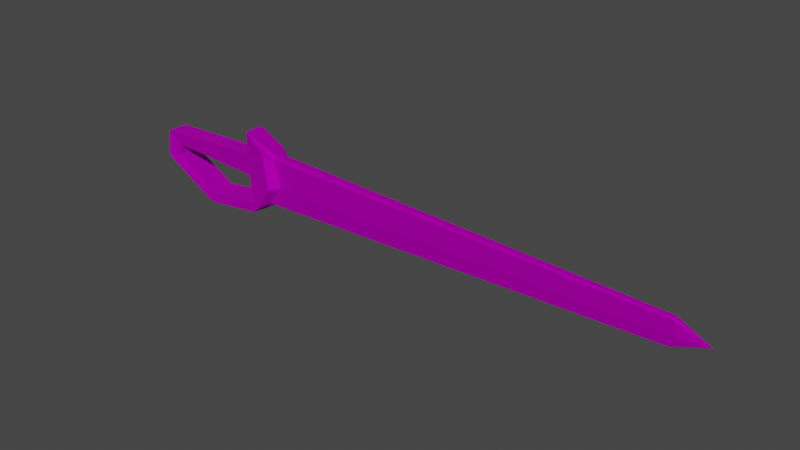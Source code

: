 # Source: sword.blend  (saved by Blender 3.1.7; exported with 4.5.12 LTS)
import bpy
from mathutils import Matrix  # noqa: F401  (used for matrix-valued properties, if any)

bpy.ops.wm.read_factory_settings(use_empty=True)
scene = bpy.context.scene
scene.name = 'Scene'

# ---- collections
col_collection = bpy.data.collections.new('Collection'); scene.collection.children.link(col_collection)

# ---- images (referenced by path relative to the original .blend; pixels are not part of the script)
import os
ASSET_DIR = os.environ.get("B2B_ASSET_DIR", "")  # directory of the original .blend (textures are referenced by path, not embedded)
HERE = os.path.dirname(os.path.abspath(__file__))  # packed textures are extracted next to this script under _unpacked/

def load_image(name, relpath, width, height, colorspace="sRGB"):
    """Load a texture the original file referenced (path relative to the .blend, or extracted next to this script)."""
    p = next((c for c in (os.path.join(HERE, relpath), os.path.join(ASSET_DIR, relpath)) if relpath and os.path.exists(c)), "")
    if p:
        img = bpy.data.images.load(p, check_existing=True)
        img.name = name
    else:  # same state as the original file: an image datablock whose file is absent (Cycles renders it pink)
        img = bpy.data.images.new(name, width, height)
        img.source = "FILE"
        img.filepath = "//" + (relpath or name)
    img.colorspace_settings.name = colorspace
    return img
img_sword_png = load_image('Sword.png', 'Sword.png', 1024, 1024, 'sRGB')

# ---- materials (node trees are filled in below, after node groups)
mat_material__190 = bpy.data.materials.new('Material #190')
mat_material__190.use_transparent_shadow = False
mat_material__190.diffuse_color = (0.588, 0.588, 0.588, 1.0)
mat_material__190.roughness = 0.8586
mat_material__190.specular_intensity = 0.0
mat_material__190.metallic = 1.0

# ---- material node trees
mat_material__190.use_nodes = True; mat_material__190.node_tree.nodes.clear()
_N = mat_material__190.node_tree.nodes; _L = mat_material__190.node_tree.links
n0 = _N.new('ShaderNodeBsdfPrincipled'); n0.name = 'Principled BSDF'; n0.location = (132, 265)
n0.distribution = 'GGX'
n0.subsurface_method = 'BURLEY'
n0.inputs[1].default_value = 1.0
n0.inputs[2].default_value = 0.8586
n0.inputs[3].default_value = 1.45
n0.inputs[13].default_value = 0.0
n0.inputs[27].default_value = (0.0, 0.0, 0.0, 1.0)
n1 = _N.new('ShaderNodeNormalMap'); n1.name = 'Normal Map'; n1.location = (-178, -335)
n1.label = 'Normal/Map'
n2 = _N.new('ShaderNodeOutputMaterial'); n2.name = 'Material Output'; n2.location = (422, 265)
n3 = _N.new('ShaderNodeTexImage'); n3.name = 'Image Texture'; n3.location = (-333, 439)
n3.image = img_sword_png
_L.new(n0.outputs[0], n2.inputs[0])
_L.new(n1.outputs[0], n0.inputs[5])
_L.new(n3.outputs[0], n0.inputs[0])
n2.is_active_output = True

# ---- world
world_world = bpy.data.worlds.new('World'); scene.world = world_world
world_world.use_nodes = True; world_world.node_tree.nodes.clear()
_N = world_world.node_tree.nodes; _L = world_world.node_tree.links
n0 = _N.new('ShaderNodeOutputWorld'); n0.name = 'World Output'; n0.location = (300, 300)
n1 = _N.new('ShaderNodeBackground'); n1.name = 'Background'; n1.location = (10, 300)
n1.inputs[0].default_value = (0.05088, 0.05088, 0.05088, 1.0)
_L.new(n1.outputs[0], n0.inputs[0])
n0.is_active_output = True
world_world.color = (0.05088, 0.05088, 0.05088)
world_world.use_sun_shadow = False
world_world.sun_shadow_jitter_overblur = 0.0

# ---- meshes
me_mesh = bpy.data.meshes.new('Mesh')
me_mesh.from_pydata([(-7.433, -6.249, 7.697), (3.685, -6.249, 0.0), (-7.433, 6.249, 7.697), (3.685, 6.249, 0.0), (-9.384, -6.249, 26.12), (3.685, -6.249, 33.82), (-9.384, 6.249, 26.12), (3.685, 6.249, 33.82), (4.629, -9.376, -57.58), (4.629, 9.376, -57.58), (3.59, 6.249, 72.86), (3.59, -6.249, 72.86), (4.656, -8.964, -40.12), (4.656, 8.964, -40.12), (-9.066, 9.376, -13.23), (-9.066, -9.376, -13.23), (-7.569, -7.0, -9.972), (-7.569, 7.0, -9.972), (6.048, 12.41, -42.23), (7.609, 11.86, -4.848), (7.602, -11.92, -4.849), (6.048, -12.41, -42.23), (-2.19, 9.376, -69.98), (-2.19, -9.376, -69.98), (-2.432, -8.159, -55.42), (-2.432, 8.159, -55.42), (6.418, -8.574, 44.54), (6.418, 8.574, 44.54), (8.336, 5.85, -4.743), (8.343, -5.792, -4.742), (6.833, -6.029, -35.91), (6.833, 0.0, -41.06), (6.833, 6.029, -35.91), (7.192, 4.166, 38.11), (7.192, 9.268e-07, 43.26), (7.192, -4.166, 38.11), (6.833, -3.014, -41.06), (6.833, 3.014, -41.06), (7.192, 2.083, 43.26), (7.192, -2.083, 43.26), (57.38, 0.02908, -4.742), (53.8, 1.056, 19.26), (53.8, -1.027, 19.26), (53.62, 1.522, -22.9), (53.62, -1.493, -22.9), (53.62, 3.029, -20.33), (53.62, -3.0, -20.33), (53.8, -2.069, 16.68), (53.8, 2.098, 16.68), (54.38, -2.881, -4.742), (54.38, 2.94, -4.742)], [], [(0, 2, 3), (3, 1, 0), (4, 5, 7), (7, 6, 4), (0, 1, 5), (5, 4, 0), (3, 2, 6), (6, 7, 3), (3, 13, 12), (12, 1, 3), (7, 10, 27), (7, 27, 19), (19, 18, 9), (19, 9, 13), (7, 19, 13), (3, 7, 13), (7, 5, 11), (11, 10, 7), (5, 1, 12), (12, 8, 21), (5, 12, 21), (5, 21, 20), (5, 20, 26), (5, 26, 11), (8, 23, 22), (22, 9, 8), (12, 24, 23), (23, 8, 12), (13, 25, 24), (24, 12, 13), (13, 9, 22), (22, 25, 13), (15, 14, 22), (22, 23, 15), (24, 16, 15), (15, 23, 24), (17, 16, 24), (24, 25, 17), (14, 17, 25), (25, 22, 14), (20, 21, 30), (30, 29, 20), (18, 19, 28), (28, 32, 18), (26, 20, 29), (29, 35, 26), (28, 19, 27), (27, 33, 28), (40, 41, 42), (36, 37, 43), (43, 44, 36), (9, 18, 32), (21, 8, 30), (8, 31, 36), (36, 30, 8), (9, 32, 37), (37, 31, 9), (8, 9, 31), (10, 33, 27), (26, 35, 11), (11, 35, 39), (39, 34, 11), (10, 34, 38), (38, 33, 10), (34, 10, 11), (38, 34, 39), (36, 31, 37), (32, 45, 43), (43, 37, 32), (40, 46, 44), (35, 47, 42), (42, 39, 35), (40, 48, 41), (40, 47, 49), (40, 49, 46), (40, 50, 48), (40, 45, 50), (16, 17, 2), (2, 0, 16), (2, 17, 14), (14, 6, 2), (0, 4, 15), (15, 16, 0), (4, 6, 14), (14, 15, 4), (39, 42, 41), (41, 38, 39), (43, 40, 44), (45, 40, 43), (30, 36, 44), (44, 46, 30), (47, 40, 42), (33, 38, 41), (41, 48, 33), (29, 49, 47), (47, 35, 29), (29, 30, 46), (46, 49, 29), (28, 33, 48), (48, 50, 28), (28, 50, 45), (45, 32, 28)])
me_mesh.polygons.foreach_set('use_smooth', [True] * 102)
_k = set([(0, 1), (0, 2), (0, 4), (0, 15), (0, 16), (1, 3), (1, 5), (1, 12), (2, 3), (2, 6), (2, 14), (2, 17), (3, 7), (3, 13), (4, 5), (4, 6), (4, 15), (5, 7), (5, 11), (5, 12), (5, 20), (5, 21), (5, 26), (6, 7), (6, 14), (7, 10), (7, 13), (7, 19), (7, 27), (8, 9), (8, 12), (8, 21), (8, 23), (8, 30), (8, 36), (9, 13), (9, 18), (9, 19), (9, 22), (9, 32), (9, 37), (10, 11), (10, 27), (10, 33), (10, 38), (11, 26), (11, 35), (11, 39), (12, 13), (12, 23), (12, 24), (13, 19), (13, 22), (13, 25), (14, 15), (14, 17), (14, 22), (14, 25), (15, 16), (15, 23), (15, 24), (16, 17), (16, 24), (17, 25), (18, 19), (18, 28), (18, 32), (19, 27), (19, 28), (20, 21), (20, 26), (20, 29), (20, 30), (21, 30), (22, 23), (22, 25), (23, 24), (24, 25), (26, 35), (27, 33), (28, 32), (28, 33), (28, 50), (29, 30), (29, 35), (29, 49), (30, 36), (30, 46), (31, 36), (31, 37), (32, 37), (32, 45), (33, 38), (33, 48), (34, 38), (34, 39), (35, 39), (35, 47), (36, 37), (36, 44), (37, 43), (38, 39), (38, 41), (39, 42), (40, 41), (40, 42), (40, 43), (40, 44), (40, 45), (40, 46), (40, 47), (40, 48), (40, 49), (40, 50), (41, 42), (41, 48), (42, 47), (43, 44), (43, 45), (44, 46), (45, 50), (46, 49), (47, 49), (48, 50)])
me_mesh.attributes.new('sharp_edge', 'BOOLEAN', 'EDGE').data.foreach_set('value', [ (min(e.vertices), max(e.vertices)) in _k for e in me_mesh.edges])
_uv = me_mesh.uv_layers.new(name='UVChannel_1')
_uv.uv.foreach_set('vector', [0.1557, 0.2124, 0.1463, 0.2484, 0.1073, 0.2383, 0.1073, 0.2383, 0.1167, 0.2022, 0.1557, 0.2124, 0.1993, 0.3217, 0.1706, 0.3566, 0.1418, 0.3329, 0.1418, 0.3329, 0.1706, 0.298, 0.1993, 0.3217, 0.1557, 0.2124, 0.1167, 0.2022, 0.1932, 0.1366, 0.1932, 0.1366, 0.2012, 0.1811, 0.1557, 0.2124, 0.1073, 0.2383, 0.1463, 0.2484, 0.1706, 0.298, 0.1706, 0.298, 0.1418, 0.3329, 0.1073, 0.2383, 0.5397, 0.2994, 0.6063, 0.3312, 0.467, 0.3838, 0.467, 0.3838, 0.4395, 0.3276, 0.5397, 0.2994, 0.6398, 0.1552, 0.7061, 0.135, 0.6773, 0.1719, 0.6398, 0.1552, 0.6773, 0.1719, 0.6449, 0.2413, 0.6449, 0.2413, 0.634, 0.2936, 0.6529, 0.3224, 0.6449, 0.2413, 0.6529, 0.3224, 0.618, 0.2744, 0.6398, 0.1552, 0.6449, 0.2413, 0.618, 0.2744, 0.6036, 0.1995, 0.6398, 0.1552, 0.618, 0.2744, 0.6398, 0.1552, 0.6454, 0.05225, 0.6985, 0.03287, 0.6985, 0.03287, 0.7061, 0.135, 0.6398, 0.1552, 0.868, 0.1618, 0.9001, 0.1997, 0.8736, 0.2583, 0.8736, 0.2583, 0.8411, 0.2832, 0.8477, 0.252, 0.868, 0.1618, 0.8736, 0.2583, 0.8477, 0.252, 0.868, 0.1618, 0.8477, 0.252, 0.7987, 0.2706, 0.868, 0.1618, 0.7987, 0.2706, 0.8095, 0.1932, 0.868, 0.1618, 0.8095, 0.1932, 0.8123, 0.1478, 0.8411, 0.2832, 0.8584, 0.3146, 0.674, 0.399, 0.674, 0.399, 0.6529, 0.3224, 0.8411, 0.2832, 0.8798, 0.2746, 0.8904, 0.2968, 0.8584, 0.3146, 0.8584, 0.3146, 0.8411, 0.2832, 0.8798, 0.2746, 0.6063, 0.3312, 0.6213, 0.3867, 0.4837, 0.4006, 0.4837, 0.4006, 0.467, 0.3838, 0.6063, 0.3312, 0.6063, 0.3312, 0.6529, 0.3224, 0.674, 0.399, 0.674, 0.399, 0.6213, 0.3867, 0.6063, 0.3312, 0.9123, 0.3872, 0.769, 0.49, 0.674, 0.399, 0.674, 0.399, 0.8584, 0.3146, 0.9123, 0.3872, 0.8958, 0.3132, 0.9353, 0.3691, 0.9123, 0.3872, 0.9123, 0.3872, 0.8584, 0.3146, 0.8958, 0.3132, 0.7374, 0.5038, 0.6701, 0.599, 0.6089, 0.5739, 0.6089, 0.5739, 0.6647, 0.4499, 0.7374, 0.5038, 0.769, 0.49, 0.7374, 0.5038, 0.6647, 0.4499, 0.6647, 0.4499, 0.674, 0.399, 0.769, 0.49, 0.7987, 0.2706, 0.8477, 0.252, 0.7942, 0.2736, 0.7942, 0.2736, 0.7544, 0.2472, 0.7987, 0.2706, 0.634, 0.2936, 0.6449, 0.2413, 0.6929, 0.2512, 0.6929, 0.2512, 0.6873, 0.2976, 0.634, 0.2936, 0.8095, 0.1932, 0.7987, 0.2706, 0.7544, 0.2472, 0.7544, 0.2472, 0.7712, 0.1859, 0.8095, 0.1932, 0.6929, 0.2512, 0.6449, 0.2413, 0.6773, 0.1719, 0.6773, 0.1719, 0.7105, 0.1878, 0.6929, 0.2512, 0.2259, 0.7401, 0.2082, 0.8138, 0.2033, 0.8125, 0.4191, 0.7202, 0.4188, 0.7396, 0.2855, 0.7289, 0.2855, 0.7289, 0.2847, 0.7207, 0.4191, 0.7202, 0.6529, 0.3224, 0.634, 0.2936, 0.6873, 0.2976, 0.8477, 0.252, 0.8411, 0.2832, 0.7942, 0.2736, 0.8411, 0.2832, 0.7429, 0.2994, 0.7668, 0.2856, 0.7668, 0.2856, 0.7942, 0.2736, 0.8411, 0.2832, 0.6529, 0.3224, 0.6873, 0.2976, 0.7164, 0.2965, 0.7164, 0.2965, 0.7429, 0.2994, 0.6529, 0.3224, 0.8411, 0.2832, 0.6529, 0.3224, 0.7429, 0.2994, 0.7061, 0.135, 0.7105, 0.1878, 0.6773, 0.1719, 0.8095, 0.1932, 0.7712, 0.1859, 0.8123, 0.1478, 0.8123, 0.1478, 0.7712, 0.1859, 0.7605, 0.1703, 0.7605, 0.1703, 0.7476, 0.1819, 0.8123, 0.1478, 0.7061, 0.135, 0.7476, 0.1819, 0.7298, 0.1847, 0.7298, 0.1847, 0.7105, 0.1878, 0.7061, 0.135, 0.7476, 0.1819, 0.7061, 0.135, 0.8123, 0.1478, 0.1812, 0.9359, 0.1752, 0.9345, 0.1693, 0.9329, 0.7668, 0.2856, 0.7429, 0.2994, 0.7164, 0.2965, 0.4119, 0.7575, 0.2807, 0.7355, 0.2855, 0.7289, 0.2855, 0.7289, 0.4188, 0.7396, 0.4119, 0.7575, 0.2259, 0.7401, 0.2775, 0.7156, 0.2847, 0.7207, 0.1568, 0.9219, 0.2011, 0.8053, 0.2033, 0.8125, 0.2033, 0.8125, 0.1693, 0.9329, 0.1568, 0.9219, 0.2259, 0.7401, 0.2137, 0.8087, 0.2082, 0.8138, 0.2259, 0.7401, 0.2011, 0.8053, 0.2103, 0.7406, 0.2259, 0.7401, 0.2103, 0.7406, 0.1972, 0.6866, 0.2259, 0.7401, 0.2377, 0.7527, 0.2137, 0.8087, 0.2259, 0.7401, 0.2807, 0.7355, 0.2377, 0.7527, 0.8523, 0.6209, 0.7958, 0.5187, 0.8388, 0.5176, 0.8388, 0.5176, 0.878, 0.6137, 0.8523, 0.6209, 0.8388, 0.5176, 0.7958, 0.5187, 0.769, 0.49, 0.769, 0.49, 0.8515, 0.4928, 0.8388, 0.5176, 0.9559, 0.4135, 0.9455, 0.44, 0.9123, 0.3872, 0.9123, 0.3872, 0.9404, 0.3905, 0.9559, 0.4135, 0.9455, 0.44, 0.8515, 0.4928, 0.769, 0.49, 0.769, 0.49, 0.9123, 0.3872, 0.9455, 0.44, 0.1693, 0.9329, 0.2033, 0.8125, 0.2082, 0.8138, 0.2082, 0.8138, 0.1812, 0.9359, 0.1693, 0.9329, 0.2855, 0.7289, 0.2259, 0.7401, 0.2847, 0.7207, 0.2807, 0.7355, 0.2259, 0.7401, 0.2855, 0.7289, 0.4127, 0.702, 0.4191, 0.7202, 0.2847, 0.7207, 0.2847, 0.7207, 0.2775, 0.7156, 0.4127, 0.702, 0.2011, 0.8053, 0.2259, 0.7401, 0.2033, 0.8125, 0.1974, 0.9322, 0.1812, 0.9359, 0.2082, 0.8138, 0.2082, 0.8138, 0.2137, 0.8087, 0.1974, 0.9322, 0.06065, 0.7955, 0.2103, 0.7406, 0.2011, 0.8053, 0.2011, 0.8053, 0.1568, 0.9219, 0.06065, 0.7955, 0.06065, 0.7955, 0.01733, 0.6904, 0.1972, 0.6866, 0.1972, 0.6866, 0.2103, 0.7406, 0.06065, 0.7955, 0.3453, 0.8608, 0.1974, 0.9322, 0.2137, 0.8087, 0.2137, 0.8087, 0.2377, 0.7527, 0.3453, 0.8608, 0.3453, 0.8608, 0.2377, 0.7527, 0.2807, 0.7355, 0.2807, 0.7355, 0.4119, 0.7575, 0.3453, 0.8608])
me_mesh.materials.append(mat_material__190)
me_mesh.use_remesh_fix_poles = True
me_mesh.use_remesh_preserve_attributes = False
me_mesh.use_mirror_vertex_groups = False
me_mesh.update()
me_mesh.normals_split_custom_set([tuple(v) for v in zip(*[iter([-0.5692, 0.0, -0.8222, -0.5692, 0.0, -0.8222, -0.5692, 0.0, -0.8222, -0.5692, 0.0, -0.8222, -0.5692, 0.0, -0.8222, -0.5692, 0.0, -0.8222, -0.5075, 0.0, 0.8616, -0.5075, 0.0, 0.8616, -0.5075, 0.0, 0.8616, -0.5075, 0.0, 0.8616, -0.5075, 0.0, 0.8616, -0.5075, 0.0, 0.8616, -4.099e-08, -1.0, 0.0, -4.289e-08, -1.0, 0.0, -3.766e-08, -1.0, 0.0, -3.766e-08, -1.0, 0.0, -3.435e-08, -1.0, 0.0, -4.099e-08, -1.0, 0.0, -4.158e-08, 1.0, 0.0, -4.629e-08, 1.0, 0.0, -3.825e-08, 1.0, 0.0, -3.825e-08, 1.0, 0.0, -3.649e-08, 1.0, 0.0, -4.158e-08, 1.0, 0.0, -0.9997, 0.0, -0.02422, -0.9997, 0.0, -0.02422, -0.9997, 0.0, -0.02422, -0.9997, 0.0, -0.02422, -0.9997, 0.0, -0.02422, -0.9997, 0.0, -0.02422, -0.6443, 0.7647, -0.001565, -0.6443, 0.7647, -0.001565, -0.6443, 0.7647, -0.001565, -0.7123, 0.7013, 0.0295, -0.7123, 0.7013, 0.0295, -0.7123, 0.7013, 0.0295, -0.9717, 0.2321, 0.04397, -0.9717, 0.2321, 0.04397, -0.9717, 0.2321, 0.04397, -0.7897, 0.6133, 0.01572, -0.7897, 0.6133, 0.01572, -0.7897, 0.6133, 0.01572, -0.7752, 0.6316, 0.013, -0.7752, 0.6316, 0.013, -0.7752, 0.6316, 0.013, -0.9415, 0.3371, 0.0, -0.9415, 0.3371, 0.0, -0.9415, 0.3371, 0.0, -1.0, 0.0, -0.00243, -1.0, 0.0, -0.00243, -1.0, 0.0, -0.00243, -1.0, 0.0, -0.00243, -1.0, 0.0, -0.00243, -1.0, 0.0, -0.00243, -0.9415, -0.3371, 0.0, -0.9415, -0.3371, 0.0, -0.9415, -0.3371, 0.0, -0.9252, -0.3794, 0.009157, -0.9249, -0.3801, 0.01043, -0.9266, -0.3761, 0.002796, -0.9268, -0.3755, 0.001602, -0.9252, -0.3794, 0.009157, -0.9266, -0.3761, 0.002796, -0.6825, -0.7299, 0.0379, -0.6825, -0.7299, 0.0379, -0.6825, -0.7299, 0.0379, -0.7139, -0.6996, 0.03027, -0.7139, -0.6996, 0.03027, -0.7139, -0.6996, 0.03027, -0.6443, -0.7647, -0.001565, -0.6443, -0.7647, -0.001565, -0.6443, -0.7647, -0.001565, 0.8762, 0.0, -0.4819, 0.8762, 0.0, -0.4819, 0.8762, 0.0, -0.4819, 0.8762, 0.0, -0.4819, 0.8762, 0.0, -0.4819, 0.8762, 0.0, -0.4819, -0.2723, -0.9592, 0.07566, -0.2723, -0.9592, 0.07566, -0.2723, -0.9592, 0.07566, -0.04295, -0.9988, 0.02362, -0.04295, -0.9988, 0.02362, -0.04295, -0.9988, 0.02362, -0.9074, 0.0, 0.4203, -0.9074, 0.0, 0.4203, -0.9074, 0.0, 0.4203, -0.9074, 0.0, 0.4203, -0.9074, 0.0, 0.4203, -0.9074, 0.0, 0.4203, -0.04295, 0.9988, 0.02362, -0.04295, 0.9988, 0.02362, -0.04295, 0.9988, 0.02362, -0.2723, 0.9592, 0.07566, -0.2723, 0.9592, 0.07566, -0.2723, 0.9592, 0.07566, -0.9927, 0.0, -0.1203, -0.9927, 0.0, -0.1203, -0.9927, 0.0, -0.1203, -0.9927, 0.0, -0.1203, -0.9927, 0.0, -0.1203, -0.9927, 0.0, -0.1203, 0.7717, -0.6276, 0.1032, 0.7717, -0.6276, 0.1032, 0.7717, -0.6276, 0.1032, 0.6227, -0.7788, 0.07544, 0.6227, -0.7788, 0.07544, 0.6227, -0.7788, 0.07544, 0.9937, 0.0, 0.1123, 0.9937, 0.0, 0.1123, 0.9937, 0.0, 0.1123, 0.9937, 0.0, 0.1123, 0.9937, 0.0, 0.1123, 0.9937, 0.0, 0.1123, 0.7717, 0.6276, 0.1032, 0.7717, 0.6276, 0.1032, 0.7717, 0.6276, 0.1032, 0.6227, 0.7788, 0.07544, 0.6227, 0.7788, 0.07544, 0.6227, 0.7788, 0.07544, 0.9958, -0.0826, -0.04032, 0.9958, -0.0826, -0.04032, 0.9958, -0.0826, -0.04032, 0.9918, -0.1191, -0.04715, 0.9918, -0.1191, -0.04715, 0.9918, -0.1191, -0.04715, 0.9921, 0.1193, -0.03969, 0.9921, 0.1193, -0.03969, 0.9921, 0.1193, -0.03969, 0.996, 0.07542, -0.0476, 0.996, 0.07542, -0.0476, 0.996, 0.07542, -0.0476, 0.992, -0.1222, 0.03185, 0.9922, -0.1205, 0.03195, 0.9915, -0.1261, 0.03161, 0.9915, -0.1261, 0.03161, 0.9913, -0.1282, 0.03148, 0.992, -0.1222, 0.03185, 0.9915, 0.1261, 0.03162, 0.9922, 0.1205, 0.03195, 0.992, 0.1222, 0.03185, 0.992, 0.1222, 0.03185, 0.9913, 0.1281, 0.03149, 0.9915, 0.1261, 0.03162, 0.9891, 0.0, 0.1474, 0.9891, 0.0, 0.1474, 0.9891, 0.0, 0.1474, 0.3618, -7.755e-07, -0.9322, 0.3618, -8.068e-07, -0.9322, 0.3618, -6.041e-08, -0.9322, 0.3618, -6.041e-08, -0.9322, 0.3618, 0.0, -0.9322, 0.3618, -7.755e-07, -0.9322, 0.9949, 0.02626, -0.09713, 0.9949, 0.02626, -0.09713, 0.9949, 0.02626, -0.09713, 0.9949, -0.02626, -0.09713, 0.9949, -0.02626, -0.09713, 0.9949, -0.02626, -0.09713, 0.9912, 0.0, -0.1323, 0.9912, 0.0, -0.1323, 0.9912, 0.0, -0.1323, 0.9875, -0.1358, -0.07946, 0.9875, -0.1358, -0.07946, 0.9875, -0.1358, -0.07946, 0.9875, 0.1358, -0.07946, 0.9875, 0.1358, -0.07946, 0.9875, 0.1358, -0.07946, 0.9912, 0.0, -0.1323, 0.9912, 0.0, -0.1323, 0.9912, 0.0, -0.1323, 0.9912, 0.0, -0.1323, 0.9912, 0.0, -0.1323, 0.9912, 0.0, -0.1323, 0.9945, 0.02644, 0.1015, 0.9945, 0.02644, 0.1015, 0.9945, 0.02644, 0.1015, 0.9945, -0.02644, 0.1015, 0.9945, -0.02644, 0.1015, 0.9945, -0.02644, 0.1015, 0.9722, -0.2171, 0.08777, 0.9722, -0.2171, 0.08777, 0.9722, -0.2171, 0.08777, 0.9927, 0.0, 0.1208, 0.9927, 0.0, 0.1208, 0.9927, 0.0, 0.1208, 0.9927, 0.0, 0.1208, 0.9927, 0.0, 0.1208, 0.9927, 0.0, 0.1208, 0.9722, 0.2171, 0.08777, 0.9722, 0.2171, 0.08777, 0.9722, 0.2171, 0.08777, 0.9927, 0.0, 0.1208, 0.9927, 0.0, 0.1208, 0.9927, 0.0, 0.1208, 1.0, 0.0, 0.0, 1.0, 0.0, 0.0, 1.0, 0.0, 0.0, -1.0, -2.291e-09, 4.777e-05, -1.0, -2.231e-09, 4.777e-05, -1.0, 2.261e-09, -4.777e-05, 0.2181, 0.8424, -0.4927, 0.2181, 0.8424, -0.4927, 0.2181, 0.8424, -0.4927, 0.2181, 0.8424, -0.4927, 0.2181, 0.8424, -0.4927, 0.2181, 0.8424, -0.4927, 0.9414, -0.2911, -0.1703, 0.9414, -0.2911, -0.1703, 0.9414, -0.2911, -0.1703, 0.2092, -0.9066, 0.3665, 0.2092, -0.9066, 0.3665, 0.2092, -0.9066, 0.3665, 0.2092, -0.9066, 0.3665, 0.2092, -0.9066, 0.3665, 0.2092, -0.9066, 0.3665, 0.941, 0.3137, 0.1268, 0.941, 0.3137, 0.1268, 0.941, 0.3137, 0.1268, 0.6955, -0.7171, 0.04589, 0.6955, -0.7171, 0.04589, 0.6955, -0.7171, 0.04589, 0.6959, -0.7176, -0.02826, 0.6959, -0.7176, -0.02826, 0.6959, -0.7176, -0.02826, 0.695, 0.7175, 0.04675, 0.695, 0.7175, 0.04675, 0.695, 0.7175, 0.04675, 0.6955, 0.7179, -0.02942, 0.6955, 0.7179, -0.02942, 0.6955, 0.7179, -0.02942, 1.0, 0.0, -0.007719, 1.0, 0.0, -0.007719, 1.0, 0.0, -0.007719, 1.0, 0.0, -0.007719, 1.0, 0.0, -0.007719, 1.0, 0.0, -0.007719, 0.8354, 0.5494, 0.0169, 0.8354, 0.5494, 0.0169, 0.8354, 0.5494, 0.0169, 0.6291, 0.7745, 0.06662, 0.6291, 0.7745, 0.06662, 0.6291, 0.7745, 0.06662, 0.6291, -0.7745, 0.06662, 0.6291, -0.7745, 0.06662, 0.6291, -0.7745, 0.06662, 0.8354, -0.5494, 0.0169, 0.8354, -0.5494, 0.0169, 0.8354, -0.5494, 0.0169, -1.0, 0.0, -0.008082, -1.0, 0.0, -0.008082, -1.0, 0.0, -0.008082, -1.0, 0.0, -0.008082, -1.0, 0.0, -0.008082, -1.0, 0.0, -0.008082, 0.4578, 0.0, 0.8891, 0.4578, 0.0, 0.8891, 0.4578, 0.0, 0.8891, 0.4578, 0.0, 0.8891, 0.4578, 0.0, 0.8891, 0.4578, 0.0, 0.8891, 0.9793, 0.0, -0.2025, 0.9793, 0.0, -0.2025, 0.9793, 0.0, -0.2025, 0.9411, 0.2918, -0.1707, 0.9411, 0.2918, -0.1707, 0.9411, 0.2918, -0.1707, 0.2186, -0.8423, -0.4927, 0.2186, -0.8423, -0.4927, 0.2186, -0.8423, -0.4927, 0.2186, -0.8423, -0.4927, 0.2186, -0.8423, -0.4927, 0.2186, -0.8423, -0.4927, 0.9413, -0.3129, 0.1265, 0.9413, -0.3129, 0.1265, 0.9413, -0.3129, 0.1265, 0.2087, 0.9067, 0.3665, 0.2087, 0.9067, 0.3665, 0.2087, 0.9067, 0.3665, 0.2087, 0.9067, 0.3665, 0.2087, 0.9067, 0.3665, 0.2087, 0.9067, 0.3665, 0.06305, -0.9972, 0.03953, 0.06305, -0.9972, 0.03953, 0.06305, -0.9972, 0.03953, 0.06305, -0.9972, 0.03953, 0.06305, -0.9972, 0.03953, 0.06305, -0.9972, 0.03953, 0.0631, -0.998, 0.004529, 0.0631, -0.998, 0.004529, 0.0631, -0.998, 0.004529, 0.0631, -0.998, 0.004529, 0.0631, -0.998, 0.004529, 0.0631, -0.998, 0.004529, 0.06304, 0.9972, 0.04087, 0.06304, 0.9972, 0.04087, 0.06304, 0.9972, 0.04087, 0.06304, 0.9972, 0.04087, 0.06304, 0.9972, 0.04087, 0.06304, 0.9972, 0.04087, 0.06309, 0.998, 0.002681, 0.06309, 0.998, 0.002681, 0.06309, 0.998, 0.002681, 0.06309, 0.998, 0.002681, 0.06309, 0.998, 0.002681, 0.06309, 0.998, 0.002681])] * 3)])

# ---- objects
ob_box002 = bpy.data.objects.new('Box002', me_mesh)

# ---- transforms, parenting, visibility, modifiers, constraints
ob_box002.location = (0.09594, 0.1574, -0.06336)
ob_box002.scale = (0.004471, 0.000829, 0.000308)
ob_box002.color = (0.8, 0.8, 0.8, 1.0)
ob_box002.lineart.crease_threshold = 0.0

# ---- collection membership
col_collection.objects.link(ob_box002)

# ---- scene / render settings (as saved in the file)
scene.frame_start = 1; scene.frame_end = 250; scene.frame_set(1)
scene.render.engine = 'BLENDER_EEVEE_NEXT'
scene.render.fps = 30
scene.cycles.use_denoising = False
scene.cycles.samples = 128
scene.cycles.sampling_pattern = 'TABULATED_SOBOL'
scene.cycles.use_adaptive_sampling = False
scene.cycles.use_light_tree = False
scene.view_settings.view_transform = 'Filmic'
bpy.context.view_layer.update()

# ---- added for rendering (the .blend has no active camera and no usable light): camera, sun
cam_auto = bpy.data.cameras.new('AutoCamera')
cam_auto.lens = 50.0
cam_auto.sensor_width = 36.0
cam_auto.clip_end = 1000.0
ob_auto_camera = bpy.data.objects.new('AutoCamera', cam_auto)
scene.collection.objects.link(ob_auto_camera)
ob_auto_camera.location = (0.483051, -0.178412, 0.160934)
ob_auto_camera.rotation_euler = (1.09748, -7.21219e-08, 0.694738)
scene.camera = ob_auto_camera
light_auto_sun = bpy.data.lights.new('AutoSun', 'SUN')
light_auto_sun.energy = 3.0
light_auto_sun.angle = 0.0523599
ob_auto_sun = bpy.data.objects.new('AutoSun', light_auto_sun)
scene.collection.objects.link(ob_auto_sun)
ob_auto_sun.rotation_euler = (0.872665, 0.174533, 0.523599)
bpy.context.view_layer.update()

